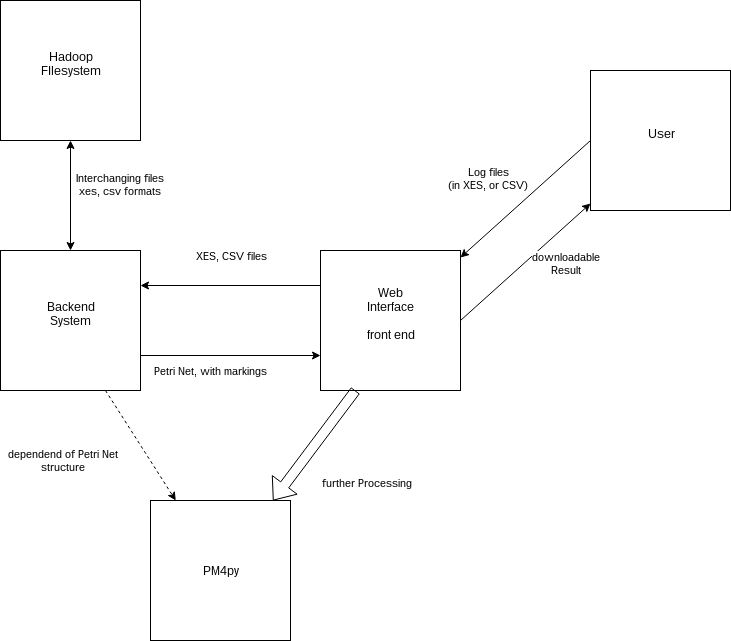

The diagram above was exported from draw.io. Its source (the exported page's mxGraphModel, read from the mxfile embedded in the PNG):
<mxGraphModel dx="1345" dy="803" grid="1" gridSize="10" guides="1" tooltips="1" connect="1" arrows="1" fold="1" page="1" pageScale="1" pageWidth="827" pageHeight="1169" math="0" shadow="0">
  <root>
    <mxCell id="0" />
    <mxCell id="1" parent="0" />
    <mxCell id="genf3pxoQgyXRUKlGC3k-1" value="Hadoop&lt;br&gt;FIlesystem&lt;br&gt;&lt;br&gt;" style="whiteSpace=wrap;html=1;aspect=fixed;" parent="1" vertex="1">
      <mxGeometry x="40" y="40" width="140" height="140" as="geometry" />
    </mxCell>
    <mxCell id="genf3pxoQgyXRUKlGC3k-2" value="PM4py" style="whiteSpace=wrap;html=1;aspect=fixed;glass=0;shadow=0;comic=0;rounded=0;" parent="1" vertex="1">
      <mxGeometry x="190" y="540" width="140" height="140" as="geometry" />
    </mxCell>
    <mxCell id="genf3pxoQgyXRUKlGC3k-4" value="Web&lt;br&gt;Interface&lt;br&gt;&lt;br&gt;front end&lt;br&gt;&lt;br&gt;" style="whiteSpace=wrap;html=1;aspect=fixed;" parent="1" vertex="1">
      <mxGeometry x="360" y="290" width="140" height="140" as="geometry" />
    </mxCell>
    <mxCell id="genf3pxoQgyXRUKlGC3k-6" value="Backend&lt;br&gt;System&lt;br&gt;&lt;br&gt;" style="whiteSpace=wrap;html=1;aspect=fixed;" parent="1" vertex="1">
      <mxGeometry x="40" y="290" width="140" height="140" as="geometry" />
    </mxCell>
    <mxCell id="genf3pxoQgyXRUKlGC3k-8" value="Interchanging files&lt;br&gt;xes, csv formats&lt;br&gt;&lt;br&gt;" style="endArrow=classic;startArrow=classic;html=1;" parent="1" source="genf3pxoQgyXRUKlGC3k-1" target="genf3pxoQgyXRUKlGC3k-6" edge="1">
      <mxGeometry x="-0.0909" y="50" width="50" height="50" relative="1" as="geometry">
        <mxPoint x="160" y="190" as="sourcePoint" />
        <mxPoint x="140" y="640" as="targetPoint" />
        <mxPoint as="offset" />
      </mxGeometry>
    </mxCell>
    <mxCell id="genf3pxoQgyXRUKlGC3k-9" value="XES, CSV files&lt;br&gt;&lt;br&gt;" style="endArrow=classic;html=1;exitX=0;exitY=0.25;exitDx=0;exitDy=0;entryX=1;entryY=0.25;entryDx=0;entryDy=0;" parent="1" source="genf3pxoQgyXRUKlGC3k-4" target="genf3pxoQgyXRUKlGC3k-6" edge="1">
      <mxGeometry x="-0.0115" y="-23" width="50" height="50" relative="1" as="geometry">
        <mxPoint x="40" y="750" as="sourcePoint" />
        <mxPoint x="250" y="320" as="targetPoint" />
        <mxPoint as="offset" />
      </mxGeometry>
    </mxCell>
    <mxCell id="genf3pxoQgyXRUKlGC3k-13" value="Log files&lt;br&gt;(in XES, or CSV)&lt;br&gt;" style="endArrow=classic;html=1;exitX=0;exitY=0.5;exitDx=0;exitDy=0;" parent="1" edge="1" target="genf3pxoQgyXRUKlGC3k-4" source="genf3pxoQgyXRUKlGC3k-15">
      <mxGeometry x="0.163" y="-41" width="50" height="50" relative="1" as="geometry">
        <mxPoint x="600" y="187" as="sourcePoint" />
        <mxPoint x="440" y="288" as="targetPoint" />
        <mxPoint x="1" as="offset" />
      </mxGeometry>
    </mxCell>
    <mxCell id="genf3pxoQgyXRUKlGC3k-15" value="User&lt;br&gt;&lt;br&gt;" style="whiteSpace=wrap;html=1;aspect=fixed;" parent="1" vertex="1">
      <mxGeometry x="630" y="110" width="140" height="140" as="geometry" />
    </mxCell>
    <mxCell id="genf3pxoQgyXRUKlGC3k-18" value="Petri Net, with markings" style="endArrow=classic;html=1;entryX=0;entryY=0.75;entryDx=0;entryDy=0;exitX=1;exitY=0.75;exitDx=0;exitDy=0;" parent="1" source="genf3pxoQgyXRUKlGC3k-6" target="genf3pxoQgyXRUKlGC3k-4" edge="1">
      <mxGeometry x="-0.2222" y="-15" width="50" height="50" relative="1" as="geometry">
        <mxPoint x="40" y="710" as="sourcePoint" />
        <mxPoint x="90" y="660" as="targetPoint" />
        <mxPoint as="offset" />
      </mxGeometry>
    </mxCell>
    <mxCell id="genf3pxoQgyXRUKlGC3k-19" value="further Processing" style="endArrow=classic;html=1;exitX=0.25;exitY=1;exitDx=0;exitDy=0;shape=flexArrow;" parent="1" source="genf3pxoQgyXRUKlGC3k-4" target="genf3pxoQgyXRUKlGC3k-2" edge="1">
      <mxGeometry x="-0.0199" y="65" width="50" height="50" relative="1" as="geometry">
        <mxPoint x="40" y="710" as="sourcePoint" />
        <mxPoint x="90" y="660" as="targetPoint" />
        <mxPoint as="offset" />
      </mxGeometry>
    </mxCell>
    <mxCell id="genf3pxoQgyXRUKlGC3k-20" value="downloadable&lt;br&gt;Result&lt;br&gt;" style="endArrow=classic;html=1;exitX=1;exitY=0.5;exitDx=0;exitDy=0;" parent="1" source="genf3pxoQgyXRUKlGC3k-4" target="genf3pxoQgyXRUKlGC3k-15" edge="1">
      <mxGeometry x="0.3339" y="-28" width="50" height="50" relative="1" as="geometry">
        <mxPoint x="40" y="710" as="sourcePoint" />
        <mxPoint x="90" y="660" as="targetPoint" />
        <mxPoint as="offset" />
      </mxGeometry>
    </mxCell>
    <mxCell id="genf3pxoQgyXRUKlGC3k-29" value="dependend of Petri Net&lt;br&gt;structure&lt;br&gt;" style="endArrow=classic;html=1;dashed=1;exitX=0.75;exitY=1;exitDx=0;exitDy=0;" parent="1" source="genf3pxoQgyXRUKlGC3k-6" target="genf3pxoQgyXRUKlGC3k-2" edge="1">
      <mxGeometry x="-0.4505" y="-73" width="50" height="50" relative="1" as="geometry">
        <mxPoint x="40" y="750" as="sourcePoint" />
        <mxPoint x="90" y="700" as="targetPoint" />
        <mxPoint as="offset" />
      </mxGeometry>
    </mxCell>
  </root>
</mxGraphModel>